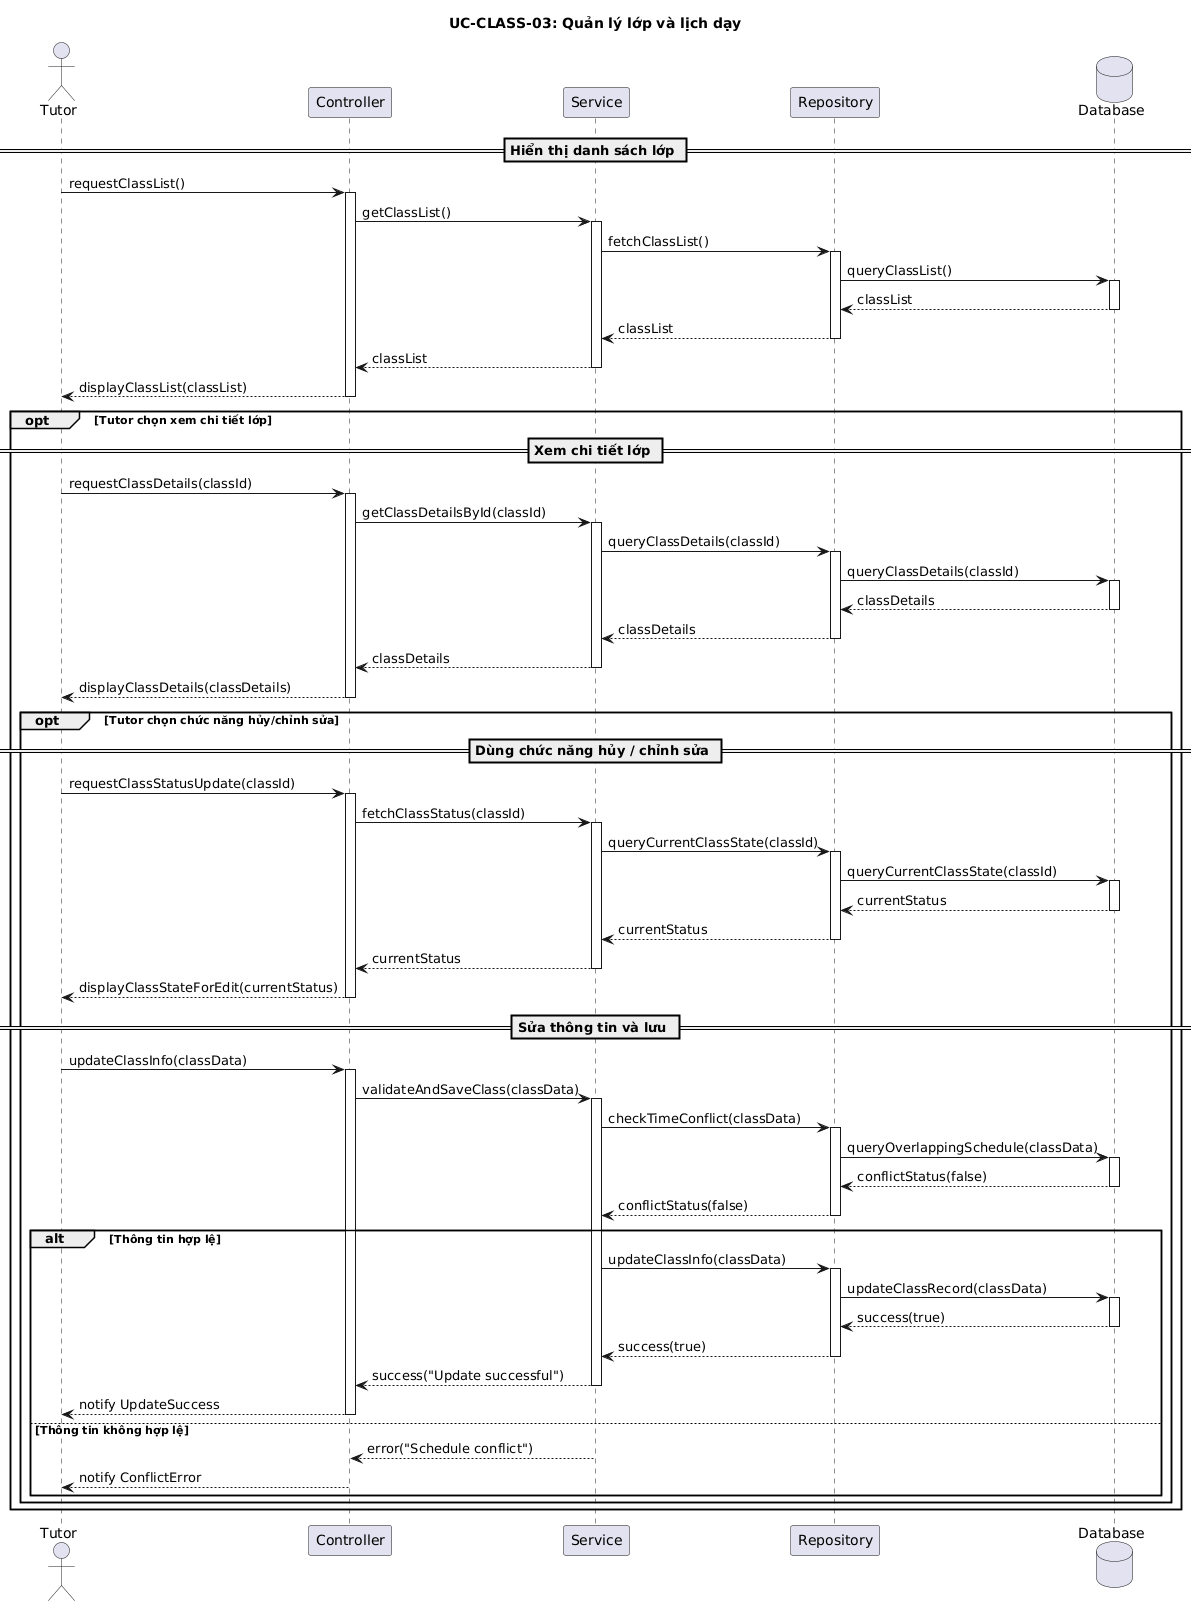

The diagram above was rendered by PlantUML. Its source (embedded in the PNG):
@startuml
title UC-CLASS-03: Quản lý lớp và lịch dạy
actor Tutor
participant Controller
participant Service
participant Repository
database Database

== Hiển thị danh sách lớp ==
Tutor -> Controller: requestClassList()
activate Controller
Controller -> Service: getClassList()
activate Service
Service -> Repository: fetchClassList()
activate Repository
Repository -> Database: queryClassList()
activate Database
Database --> Repository: classList
deactivate Database
Repository --> Service: classList
deactivate Repository
Service --> Controller: classList
deactivate Service
Controller --> Tutor: displayClassList(classList)
deactivate Controller

opt Tutor chọn xem chi tiết lớp
== Xem chi tiết lớp ==
Tutor -> Controller: requestClassDetails(classId)
activate Controller
Controller -> Service: getClassDetailsById(classId)
activate Service
Service -> Repository: queryClassDetails(classId)
activate Repository
Repository -> Database: queryClassDetails(classId)
activate Database
Database --> Repository:classDetails
deactivate Database
Repository --> Service:classDetails
deactivate Repository
Service --> Controller: classDetails
deactivate Service
Controller --> Tutor: displayClassDetails(classDetails)
deactivate Controller

opt Tutor chọn chức năng hủy/chỉnh sửa
== Dùng chức năng hủy / chỉnh sửa ==
Tutor -> Controller: requestClassStatusUpdate(classId)
activate Controller
Controller -> Service: fetchClassStatus(classId)
activate Service
Service -> Repository: queryCurrentClassState(classId)
activate Repository
Repository -> Database: queryCurrentClassState(classId)
activate Database
Database --> Repository: currentStatus
deactivate Database
Repository --> Service: currentStatus
deactivate Repository
Service --> Controller: currentStatus
deactivate Service
Controller --> Tutor: displayClassStateForEdit(currentStatus)
deactivate Controller

== Sửa thông tin và lưu ==
Tutor -> Controller: updateClassInfo(classData)
activate Controller
Controller -> Service: validateAndSaveClass(classData)
activate Service
Service -> Repository: checkTimeConflict(classData)
activate Repository
Repository -> Database: queryOverlappingSchedule(classData)
activate Database
Database --> Repository: conflictStatus(false)
deactivate Database
Repository --> Service: conflictStatus(false)
deactivate Repository

alt Thông tin hợp lệ
Service -> Repository: updateClassInfo(classData)
activate Repository
Repository -> Database: updateClassRecord(classData)
activate Database
Database --> Repository: success(true)
deactivate Database
Repository --> Service: success(true)
deactivate Repository
Service --> Controller: success("Update successful")
deactivate Service
Controller --> Tutor: notify UpdateSuccess
deactivate Controller

else Thông tin không hợp lệ
Service --> Controller: error("Schedule conflict")
deactivate Service
Controller --> Tutor: notify ConflictError
deactivate Controller
end
end
end
@enduml